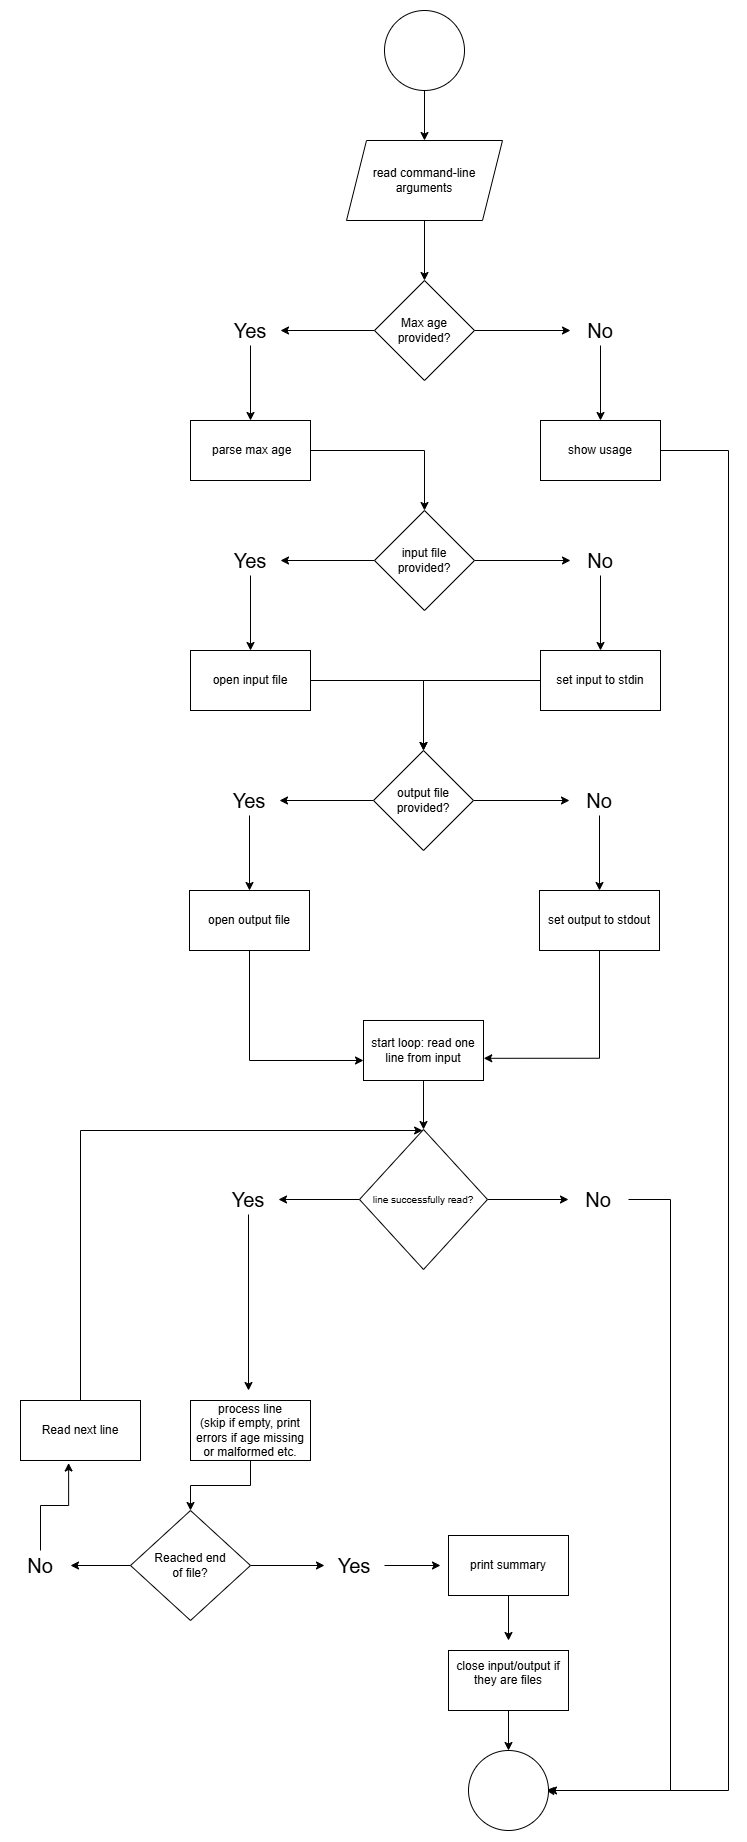

The diagram above was exported from draw.io. Its source (the exported page's mxGraphModel, read from the mxfile embedded in the PNG):
<mxGraphModel dx="1303" dy="745" grid="1" gridSize="10" guides="1" tooltips="1" connect="1" arrows="1" fold="1" page="1" pageScale="1" pageWidth="827" pageHeight="1169" math="0" shadow="0">
  <root>
    <mxCell id="0" />
    <mxCell id="1" parent="0" />
    <mxCell id="VB0RawQHiKy3vTkUFdvX-4" style="edgeStyle=orthogonalEdgeStyle;rounded=0;orthogonalLoop=1;jettySize=auto;html=1;entryX=0.5;entryY=0;entryDx=0;entryDy=0;" edge="1" parent="1" source="VB0RawQHiKy3vTkUFdvX-1" target="VB0RawQHiKy3vTkUFdvX-3">
      <mxGeometry relative="1" as="geometry" />
    </mxCell>
    <mxCell id="VB0RawQHiKy3vTkUFdvX-1" value="" style="ellipse;whiteSpace=wrap;html=1;aspect=fixed;" vertex="1" parent="1">
      <mxGeometry x="374" y="50" width="80" height="80" as="geometry" />
    </mxCell>
    <mxCell id="VB0RawQHiKy3vTkUFdvX-11" style="edgeStyle=orthogonalEdgeStyle;rounded=0;orthogonalLoop=1;jettySize=auto;html=1;entryX=0.5;entryY=0;entryDx=0;entryDy=0;" edge="1" parent="1" source="VB0RawQHiKy3vTkUFdvX-3" target="VB0RawQHiKy3vTkUFdvX-5">
      <mxGeometry relative="1" as="geometry" />
    </mxCell>
    <mxCell id="VB0RawQHiKy3vTkUFdvX-3" value="read command-line arguments" style="shape=parallelogram;perimeter=parallelogramPerimeter;whiteSpace=wrap;html=1;fixedSize=1;" vertex="1" parent="1">
      <mxGeometry x="336" y="180" width="156" height="80" as="geometry" />
    </mxCell>
    <mxCell id="VB0RawQHiKy3vTkUFdvX-9" style="edgeStyle=orthogonalEdgeStyle;rounded=0;orthogonalLoop=1;jettySize=auto;html=1;" edge="1" parent="1" source="VB0RawQHiKy3vTkUFdvX-5" target="VB0RawQHiKy3vTkUFdvX-8">
      <mxGeometry relative="1" as="geometry" />
    </mxCell>
    <mxCell id="VB0RawQHiKy3vTkUFdvX-10" style="edgeStyle=orthogonalEdgeStyle;rounded=0;orthogonalLoop=1;jettySize=auto;html=1;entryX=1;entryY=0.5;entryDx=0;entryDy=0;" edge="1" parent="1" source="VB0RawQHiKy3vTkUFdvX-5" target="VB0RawQHiKy3vTkUFdvX-6">
      <mxGeometry relative="1" as="geometry" />
    </mxCell>
    <mxCell id="VB0RawQHiKy3vTkUFdvX-5" value="Max age provided?" style="rhombus;whiteSpace=wrap;html=1;" vertex="1" parent="1">
      <mxGeometry x="364" y="320" width="100" height="100" as="geometry" />
    </mxCell>
    <mxCell id="VB0RawQHiKy3vTkUFdvX-13" style="edgeStyle=orthogonalEdgeStyle;rounded=0;orthogonalLoop=1;jettySize=auto;html=1;entryX=0.5;entryY=0;entryDx=0;entryDy=0;" edge="1" parent="1" source="VB0RawQHiKy3vTkUFdvX-6" target="VB0RawQHiKy3vTkUFdvX-12">
      <mxGeometry relative="1" as="geometry" />
    </mxCell>
    <mxCell id="VB0RawQHiKy3vTkUFdvX-6" value="&lt;font style=&quot;font-size: 20px;&quot;&gt;Yes&lt;/font&gt;" style="text;html=1;whiteSpace=wrap;strokeColor=none;fillColor=none;align=center;verticalAlign=middle;rounded=0;" vertex="1" parent="1">
      <mxGeometry x="210" y="355" width="60" height="30" as="geometry" />
    </mxCell>
    <mxCell id="VB0RawQHiKy3vTkUFdvX-15" style="edgeStyle=orthogonalEdgeStyle;rounded=0;orthogonalLoop=1;jettySize=auto;html=1;entryX=0.5;entryY=0;entryDx=0;entryDy=0;" edge="1" parent="1" source="VB0RawQHiKy3vTkUFdvX-8" target="VB0RawQHiKy3vTkUFdvX-14">
      <mxGeometry relative="1" as="geometry" />
    </mxCell>
    <mxCell id="VB0RawQHiKy3vTkUFdvX-8" value="&lt;font style=&quot;font-size: 20px;&quot;&gt;No&lt;/font&gt;" style="text;html=1;whiteSpace=wrap;strokeColor=none;fillColor=none;align=center;verticalAlign=middle;rounded=0;" vertex="1" parent="1">
      <mxGeometry x="560" y="355" width="60" height="30" as="geometry" />
    </mxCell>
    <mxCell id="VB0RawQHiKy3vTkUFdvX-25" style="edgeStyle=orthogonalEdgeStyle;rounded=0;orthogonalLoop=1;jettySize=auto;html=1;entryX=0.5;entryY=0;entryDx=0;entryDy=0;" edge="1" parent="1" source="VB0RawQHiKy3vTkUFdvX-12" target="VB0RawQHiKy3vTkUFdvX-18">
      <mxGeometry relative="1" as="geometry" />
    </mxCell>
    <mxCell id="VB0RawQHiKy3vTkUFdvX-12" value="&amp;nbsp;parse max age" style="rounded=0;whiteSpace=wrap;html=1;" vertex="1" parent="1">
      <mxGeometry x="180" y="460" width="120" height="60" as="geometry" />
    </mxCell>
    <mxCell id="VB0RawQHiKy3vTkUFdvX-75" style="edgeStyle=orthogonalEdgeStyle;rounded=0;orthogonalLoop=1;jettySize=auto;html=1;entryX=0.968;entryY=0.497;entryDx=0;entryDy=0;entryPerimeter=0;" edge="1" parent="1" target="VB0RawQHiKy3vTkUFdvX-71">
      <mxGeometry relative="1" as="geometry">
        <mxPoint x="538" y="1840" as="targetPoint" />
        <mxPoint x="648.0000000000001" y="490" as="sourcePoint" />
        <Array as="points">
          <mxPoint x="718" y="490" />
          <mxPoint x="718" y="1830" />
          <mxPoint x="538" y="1830" />
        </Array>
      </mxGeometry>
    </mxCell>
    <mxCell id="VB0RawQHiKy3vTkUFdvX-14" value="show usage" style="rounded=0;whiteSpace=wrap;html=1;" vertex="1" parent="1">
      <mxGeometry x="530" y="460" width="120" height="60" as="geometry" />
    </mxCell>
    <mxCell id="VB0RawQHiKy3vTkUFdvX-16" style="edgeStyle=orthogonalEdgeStyle;rounded=0;orthogonalLoop=1;jettySize=auto;html=1;" edge="1" parent="1" source="VB0RawQHiKy3vTkUFdvX-18" target="VB0RawQHiKy3vTkUFdvX-22">
      <mxGeometry relative="1" as="geometry" />
    </mxCell>
    <mxCell id="VB0RawQHiKy3vTkUFdvX-17" style="edgeStyle=orthogonalEdgeStyle;rounded=0;orthogonalLoop=1;jettySize=auto;html=1;entryX=1;entryY=0.5;entryDx=0;entryDy=0;" edge="1" parent="1" source="VB0RawQHiKy3vTkUFdvX-18" target="VB0RawQHiKy3vTkUFdvX-20">
      <mxGeometry relative="1" as="geometry" />
    </mxCell>
    <mxCell id="VB0RawQHiKy3vTkUFdvX-18" value="input file provided?" style="rhombus;whiteSpace=wrap;html=1;" vertex="1" parent="1">
      <mxGeometry x="364" y="550" width="100" height="100" as="geometry" />
    </mxCell>
    <mxCell id="VB0RawQHiKy3vTkUFdvX-19" style="edgeStyle=orthogonalEdgeStyle;rounded=0;orthogonalLoop=1;jettySize=auto;html=1;entryX=0.5;entryY=0;entryDx=0;entryDy=0;" edge="1" parent="1" source="VB0RawQHiKy3vTkUFdvX-20" target="VB0RawQHiKy3vTkUFdvX-23">
      <mxGeometry relative="1" as="geometry" />
    </mxCell>
    <mxCell id="VB0RawQHiKy3vTkUFdvX-20" value="&lt;font style=&quot;font-size: 20px;&quot;&gt;Yes&lt;/font&gt;" style="text;html=1;whiteSpace=wrap;strokeColor=none;fillColor=none;align=center;verticalAlign=middle;rounded=0;" vertex="1" parent="1">
      <mxGeometry x="210" y="585" width="60" height="30" as="geometry" />
    </mxCell>
    <mxCell id="VB0RawQHiKy3vTkUFdvX-21" style="edgeStyle=orthogonalEdgeStyle;rounded=0;orthogonalLoop=1;jettySize=auto;html=1;entryX=0.5;entryY=0;entryDx=0;entryDy=0;" edge="1" parent="1" source="VB0RawQHiKy3vTkUFdvX-22" target="VB0RawQHiKy3vTkUFdvX-24">
      <mxGeometry relative="1" as="geometry" />
    </mxCell>
    <mxCell id="VB0RawQHiKy3vTkUFdvX-22" value="&lt;font style=&quot;font-size: 20px;&quot;&gt;No&lt;/font&gt;" style="text;html=1;whiteSpace=wrap;strokeColor=none;fillColor=none;align=center;verticalAlign=middle;rounded=0;" vertex="1" parent="1">
      <mxGeometry x="560" y="585" width="60" height="30" as="geometry" />
    </mxCell>
    <mxCell id="VB0RawQHiKy3vTkUFdvX-35" style="edgeStyle=orthogonalEdgeStyle;rounded=0;orthogonalLoop=1;jettySize=auto;html=1;entryX=0.5;entryY=0;entryDx=0;entryDy=0;" edge="1" parent="1" source="VB0RawQHiKy3vTkUFdvX-23" target="VB0RawQHiKy3vTkUFdvX-28">
      <mxGeometry relative="1" as="geometry" />
    </mxCell>
    <mxCell id="VB0RawQHiKy3vTkUFdvX-23" value="open input file" style="rounded=0;whiteSpace=wrap;html=1;" vertex="1" parent="1">
      <mxGeometry x="180" y="690" width="120" height="60" as="geometry" />
    </mxCell>
    <mxCell id="VB0RawQHiKy3vTkUFdvX-36" style="edgeStyle=orthogonalEdgeStyle;rounded=0;orthogonalLoop=1;jettySize=auto;html=1;" edge="1" parent="1" source="VB0RawQHiKy3vTkUFdvX-24" target="VB0RawQHiKy3vTkUFdvX-28">
      <mxGeometry relative="1" as="geometry" />
    </mxCell>
    <mxCell id="VB0RawQHiKy3vTkUFdvX-24" value="set input to stdin" style="rounded=0;whiteSpace=wrap;html=1;" vertex="1" parent="1">
      <mxGeometry x="530" y="690" width="120" height="60" as="geometry" />
    </mxCell>
    <mxCell id="VB0RawQHiKy3vTkUFdvX-26" style="edgeStyle=orthogonalEdgeStyle;rounded=0;orthogonalLoop=1;jettySize=auto;html=1;" edge="1" parent="1" source="VB0RawQHiKy3vTkUFdvX-28" target="VB0RawQHiKy3vTkUFdvX-32">
      <mxGeometry relative="1" as="geometry" />
    </mxCell>
    <mxCell id="VB0RawQHiKy3vTkUFdvX-27" style="edgeStyle=orthogonalEdgeStyle;rounded=0;orthogonalLoop=1;jettySize=auto;html=1;entryX=1;entryY=0.5;entryDx=0;entryDy=0;" edge="1" parent="1" source="VB0RawQHiKy3vTkUFdvX-28" target="VB0RawQHiKy3vTkUFdvX-30">
      <mxGeometry relative="1" as="geometry" />
    </mxCell>
    <mxCell id="VB0RawQHiKy3vTkUFdvX-28" value="output file provided?" style="rhombus;whiteSpace=wrap;html=1;" vertex="1" parent="1">
      <mxGeometry x="363" y="790" width="100" height="100" as="geometry" />
    </mxCell>
    <mxCell id="VB0RawQHiKy3vTkUFdvX-29" style="edgeStyle=orthogonalEdgeStyle;rounded=0;orthogonalLoop=1;jettySize=auto;html=1;entryX=0.5;entryY=0;entryDx=0;entryDy=0;" edge="1" parent="1" source="VB0RawQHiKy3vTkUFdvX-30" target="VB0RawQHiKy3vTkUFdvX-33">
      <mxGeometry relative="1" as="geometry" />
    </mxCell>
    <mxCell id="VB0RawQHiKy3vTkUFdvX-30" value="&lt;font style=&quot;font-size: 20px;&quot;&gt;Yes&lt;/font&gt;" style="text;html=1;whiteSpace=wrap;strokeColor=none;fillColor=none;align=center;verticalAlign=middle;rounded=0;" vertex="1" parent="1">
      <mxGeometry x="209" y="825" width="60" height="30" as="geometry" />
    </mxCell>
    <mxCell id="VB0RawQHiKy3vTkUFdvX-31" style="edgeStyle=orthogonalEdgeStyle;rounded=0;orthogonalLoop=1;jettySize=auto;html=1;entryX=0.5;entryY=0;entryDx=0;entryDy=0;" edge="1" parent="1" source="VB0RawQHiKy3vTkUFdvX-32" target="VB0RawQHiKy3vTkUFdvX-34">
      <mxGeometry relative="1" as="geometry" />
    </mxCell>
    <mxCell id="VB0RawQHiKy3vTkUFdvX-32" value="&lt;font style=&quot;font-size: 20px;&quot;&gt;No&lt;/font&gt;" style="text;html=1;whiteSpace=wrap;strokeColor=none;fillColor=none;align=center;verticalAlign=middle;rounded=0;" vertex="1" parent="1">
      <mxGeometry x="559" y="825" width="60" height="30" as="geometry" />
    </mxCell>
    <mxCell id="VB0RawQHiKy3vTkUFdvX-41" style="edgeStyle=orthogonalEdgeStyle;rounded=0;orthogonalLoop=1;jettySize=auto;html=1;entryX=0;entryY=0.5;entryDx=0;entryDy=0;exitX=0.5;exitY=1;exitDx=0;exitDy=0;" edge="1" parent="1" source="VB0RawQHiKy3vTkUFdvX-33">
      <mxGeometry relative="1" as="geometry">
        <mxPoint x="239" y="1000" as="sourcePoint" />
        <mxPoint x="353" y="1100" as="targetPoint" />
        <Array as="points">
          <mxPoint x="239" y="1100" />
        </Array>
      </mxGeometry>
    </mxCell>
    <mxCell id="VB0RawQHiKy3vTkUFdvX-33" value="open output file" style="rounded=0;whiteSpace=wrap;html=1;" vertex="1" parent="1">
      <mxGeometry x="179" y="930" width="120" height="60" as="geometry" />
    </mxCell>
    <mxCell id="VB0RawQHiKy3vTkUFdvX-34" value="set output to stdout" style="rounded=0;whiteSpace=wrap;html=1;" vertex="1" parent="1">
      <mxGeometry x="529" y="930" width="120" height="60" as="geometry" />
    </mxCell>
    <mxCell id="VB0RawQHiKy3vTkUFdvX-47" style="edgeStyle=orthogonalEdgeStyle;rounded=0;orthogonalLoop=1;jettySize=auto;html=1;entryX=0.5;entryY=0;entryDx=0;entryDy=0;" edge="1" parent="1" source="VB0RawQHiKy3vTkUFdvX-37" target="VB0RawQHiKy3vTkUFdvX-44">
      <mxGeometry relative="1" as="geometry" />
    </mxCell>
    <mxCell id="VB0RawQHiKy3vTkUFdvX-37" value="start loop: read one line from input" style="rounded=0;whiteSpace=wrap;html=1;" vertex="1" parent="1">
      <mxGeometry x="353" y="1060" width="120" height="60" as="geometry" />
    </mxCell>
    <mxCell id="VB0RawQHiKy3vTkUFdvX-40" style="edgeStyle=orthogonalEdgeStyle;rounded=0;orthogonalLoop=1;jettySize=auto;html=1;entryX=1.002;entryY=0.63;entryDx=0;entryDy=0;entryPerimeter=0;" edge="1" parent="1" source="VB0RawQHiKy3vTkUFdvX-34" target="VB0RawQHiKy3vTkUFdvX-37">
      <mxGeometry relative="1" as="geometry">
        <Array as="points">
          <mxPoint x="589" y="1098" />
        </Array>
      </mxGeometry>
    </mxCell>
    <mxCell id="VB0RawQHiKy3vTkUFdvX-42" style="edgeStyle=orthogonalEdgeStyle;rounded=0;orthogonalLoop=1;jettySize=auto;html=1;" edge="1" parent="1" source="VB0RawQHiKy3vTkUFdvX-44" target="VB0RawQHiKy3vTkUFdvX-46">
      <mxGeometry relative="1" as="geometry" />
    </mxCell>
    <mxCell id="VB0RawQHiKy3vTkUFdvX-43" style="edgeStyle=orthogonalEdgeStyle;rounded=0;orthogonalLoop=1;jettySize=auto;html=1;entryX=1;entryY=0.5;entryDx=0;entryDy=0;" edge="1" parent="1" source="VB0RawQHiKy3vTkUFdvX-44" target="VB0RawQHiKy3vTkUFdvX-45">
      <mxGeometry relative="1" as="geometry" />
    </mxCell>
    <mxCell id="VB0RawQHiKy3vTkUFdvX-44" value="&lt;font style=&quot;font-size: 10px;&quot;&gt;line successfully read?&lt;/font&gt;" style="rhombus;whiteSpace=wrap;html=1;" vertex="1" parent="1">
      <mxGeometry x="349" y="1169" width="128" height="140" as="geometry" />
    </mxCell>
    <mxCell id="VB0RawQHiKy3vTkUFdvX-58" style="edgeStyle=orthogonalEdgeStyle;rounded=0;orthogonalLoop=1;jettySize=auto;html=1;" edge="1" parent="1" source="VB0RawQHiKy3vTkUFdvX-45">
      <mxGeometry relative="1" as="geometry">
        <mxPoint x="238" y="1430" as="targetPoint" />
      </mxGeometry>
    </mxCell>
    <mxCell id="VB0RawQHiKy3vTkUFdvX-45" value="&lt;font style=&quot;font-size: 20px;&quot;&gt;Yes&lt;/font&gt;" style="text;html=1;whiteSpace=wrap;strokeColor=none;fillColor=none;align=center;verticalAlign=middle;rounded=0;" vertex="1" parent="1">
      <mxGeometry x="208" y="1224" width="60" height="30" as="geometry" />
    </mxCell>
    <mxCell id="VB0RawQHiKy3vTkUFdvX-74" style="edgeStyle=orthogonalEdgeStyle;rounded=0;orthogonalLoop=1;jettySize=auto;html=1;entryX=1;entryY=0.5;entryDx=0;entryDy=0;" edge="1" parent="1" source="VB0RawQHiKy3vTkUFdvX-46" target="VB0RawQHiKy3vTkUFdvX-71">
      <mxGeometry relative="1" as="geometry">
        <mxPoint x="570" y="1870" as="targetPoint" />
        <Array as="points">
          <mxPoint x="660" y="1239" />
          <mxPoint x="660" y="1830" />
        </Array>
      </mxGeometry>
    </mxCell>
    <mxCell id="VB0RawQHiKy3vTkUFdvX-46" value="&lt;font style=&quot;font-size: 20px;&quot;&gt;No&lt;/font&gt;" style="text;html=1;whiteSpace=wrap;strokeColor=none;fillColor=none;align=center;verticalAlign=middle;rounded=0;" vertex="1" parent="1">
      <mxGeometry x="558" y="1224" width="60" height="30" as="geometry" />
    </mxCell>
    <mxCell id="VB0RawQHiKy3vTkUFdvX-66" style="edgeStyle=orthogonalEdgeStyle;rounded=0;orthogonalLoop=1;jettySize=auto;html=1;" edge="1" parent="1" source="VB0RawQHiKy3vTkUFdvX-48" target="VB0RawQHiKy3vTkUFdvX-59">
      <mxGeometry relative="1" as="geometry" />
    </mxCell>
    <mxCell id="VB0RawQHiKy3vTkUFdvX-48" value="process line&lt;div&gt;(skip if empty, print errors if age missing or malformed etc.&lt;/div&gt;" style="rounded=0;whiteSpace=wrap;html=1;" vertex="1" parent="1">
      <mxGeometry x="180" y="1440" width="120" height="60" as="geometry" />
    </mxCell>
    <mxCell id="VB0RawQHiKy3vTkUFdvX-57" style="edgeStyle=orthogonalEdgeStyle;rounded=0;orthogonalLoop=1;jettySize=auto;html=1;" edge="1" parent="1" source="VB0RawQHiKy3vTkUFdvX-55" target="VB0RawQHiKy3vTkUFdvX-44">
      <mxGeometry relative="1" as="geometry">
        <mxPoint x="70" y="1170" as="targetPoint" />
        <Array as="points">
          <mxPoint x="70" y="1170" />
        </Array>
      </mxGeometry>
    </mxCell>
    <mxCell id="VB0RawQHiKy3vTkUFdvX-55" value="Read next line" style="rounded=0;whiteSpace=wrap;html=1;" vertex="1" parent="1">
      <mxGeometry x="10" y="1440" width="120" height="60" as="geometry" />
    </mxCell>
    <mxCell id="VB0RawQHiKy3vTkUFdvX-62" style="edgeStyle=orthogonalEdgeStyle;rounded=0;orthogonalLoop=1;jettySize=auto;html=1;" edge="1" parent="1" source="VB0RawQHiKy3vTkUFdvX-59" target="VB0RawQHiKy3vTkUFdvX-61">
      <mxGeometry relative="1" as="geometry" />
    </mxCell>
    <mxCell id="VB0RawQHiKy3vTkUFdvX-65" style="edgeStyle=orthogonalEdgeStyle;rounded=0;orthogonalLoop=1;jettySize=auto;html=1;" edge="1" parent="1" source="VB0RawQHiKy3vTkUFdvX-59" target="VB0RawQHiKy3vTkUFdvX-64">
      <mxGeometry relative="1" as="geometry" />
    </mxCell>
    <mxCell id="VB0RawQHiKy3vTkUFdvX-59" value="Reached end&lt;div&gt;of file?&lt;/div&gt;" style="rhombus;whiteSpace=wrap;html=1;" vertex="1" parent="1">
      <mxGeometry x="120" y="1550" width="120" height="110" as="geometry" />
    </mxCell>
    <mxCell id="VB0RawQHiKy3vTkUFdvX-61" value="&lt;font style=&quot;font-size: 20px;&quot;&gt;No&lt;/font&gt;" style="text;html=1;whiteSpace=wrap;strokeColor=none;fillColor=none;align=center;verticalAlign=middle;rounded=0;" vertex="1" parent="1">
      <mxGeometry y="1590" width="60" height="30" as="geometry" />
    </mxCell>
    <mxCell id="VB0RawQHiKy3vTkUFdvX-63" style="edgeStyle=orthogonalEdgeStyle;rounded=0;orthogonalLoop=1;jettySize=auto;html=1;entryX=0.401;entryY=1.042;entryDx=0;entryDy=0;entryPerimeter=0;" edge="1" parent="1" source="VB0RawQHiKy3vTkUFdvX-61" target="VB0RawQHiKy3vTkUFdvX-55">
      <mxGeometry relative="1" as="geometry" />
    </mxCell>
    <mxCell id="VB0RawQHiKy3vTkUFdvX-68" style="edgeStyle=orthogonalEdgeStyle;rounded=0;orthogonalLoop=1;jettySize=auto;html=1;" edge="1" parent="1" source="VB0RawQHiKy3vTkUFdvX-64">
      <mxGeometry relative="1" as="geometry">
        <mxPoint x="430" y="1605" as="targetPoint" />
      </mxGeometry>
    </mxCell>
    <mxCell id="VB0RawQHiKy3vTkUFdvX-64" value="&lt;font style=&quot;font-size: 20px;&quot;&gt;Yes&lt;/font&gt;" style="text;html=1;whiteSpace=wrap;strokeColor=none;fillColor=none;align=center;verticalAlign=middle;rounded=0;" vertex="1" parent="1">
      <mxGeometry x="314" y="1590" width="60" height="30" as="geometry" />
    </mxCell>
    <mxCell id="VB0RawQHiKy3vTkUFdvX-73" style="edgeStyle=orthogonalEdgeStyle;rounded=0;orthogonalLoop=1;jettySize=auto;html=1;" edge="1" parent="1" source="VB0RawQHiKy3vTkUFdvX-67">
      <mxGeometry relative="1" as="geometry">
        <mxPoint x="498" y="1680" as="targetPoint" />
      </mxGeometry>
    </mxCell>
    <mxCell id="VB0RawQHiKy3vTkUFdvX-67" value="&lt;span style=&quot;color: rgba(0, 0, 0, 0); font-family: monospace; font-size: 0px; text-align: start; text-wrap-mode: nowrap;&quot;&gt;%3CmxGraphModel%3E%3Croot%3E%3CmxCell%20id%3D%220%22%2F%3E%3CmxCell%20id%3D%221%22%20parent%3D%220%22%2F%3E%3CmxCell%20id%3D%222%22%20value%3D%22%26lt%3Bfont%20style%3D%26quot%3Bfont-size%3A%2020px%3B%26quot%3B%26gt%3BYes%26lt%3B%2Ffont%26gt%3B%22%20style%3D%22text%3Bhtml%3D1%3BwhiteSpace%3Dwrap%3BstrokeColor%3Dnone%3BfillColor%3Dnone%3Balign%3Dcenter%3BverticalAlign%3Dmiddle%3Brounded%3D0%3B%22%20vertex%3D%221%22%20parent%3D%221%22%3E%3CmxGeometry%20x%3D%22208%22%20y%3D%221224%22%20width%3D%2260%22%20height%3D%2230%22%20as%3D%22geometry%22%2F%3E%3C%2FmxCell%3E%3C%2Froot%3E%3C%2FmxGraphModel%3E&lt;/span&gt;print summary" style="rounded=0;whiteSpace=wrap;html=1;" vertex="1" parent="1">
      <mxGeometry x="438" y="1575" width="120" height="60" as="geometry" />
    </mxCell>
    <mxCell id="VB0RawQHiKy3vTkUFdvX-72" style="edgeStyle=orthogonalEdgeStyle;rounded=0;orthogonalLoop=1;jettySize=auto;html=1;entryX=0.5;entryY=0;entryDx=0;entryDy=0;" edge="1" parent="1" source="VB0RawQHiKy3vTkUFdvX-70" target="VB0RawQHiKy3vTkUFdvX-71">
      <mxGeometry relative="1" as="geometry" />
    </mxCell>
    <mxCell id="VB0RawQHiKy3vTkUFdvX-70" value="&#10;close input/output if they are files&#10;&#10;" style="rounded=0;whiteSpace=wrap;html=1;" vertex="1" parent="1">
      <mxGeometry x="438" y="1690" width="120" height="60" as="geometry" />
    </mxCell>
    <mxCell id="VB0RawQHiKy3vTkUFdvX-71" value="" style="ellipse;whiteSpace=wrap;html=1;aspect=fixed;" vertex="1" parent="1">
      <mxGeometry x="458" y="1790" width="80" height="80" as="geometry" />
    </mxCell>
  </root>
</mxGraphModel>